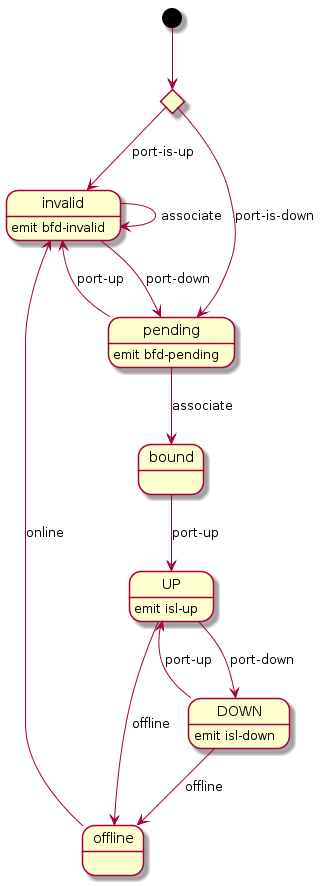

The diagram above was rendered by PlantUML. Its source (embedded in the PNG):
@startuml
state init <<choice>>
[*] --> init

init --> invalid : port-is-up
init --> pending : port-is-down

invalid : emit bfd-invalid
invalid --> pending : port-down
invalid --> invalid : associate

pending : emit bfd-pending
pending --> invalid : port-up
pending --> bound : associate

bound --> UP : port-up

UP : emit isl-up
UP --> DOWN : port-down
UP --> offline : offline

DOWN : emit isl-down
DOWN --> UP : port-up
DOWN --> offline : offline

offline --> invalid : online

@enduml